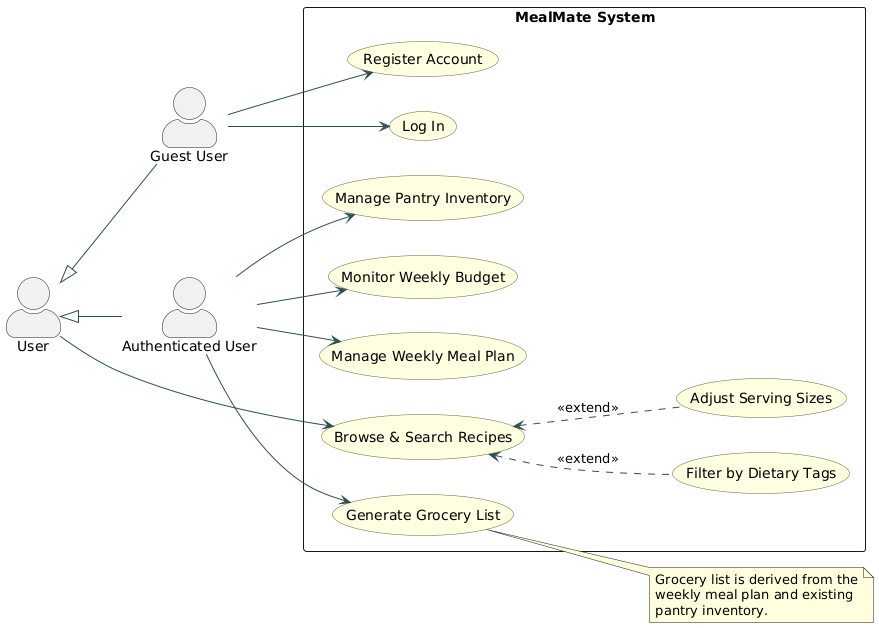

The diagram above was rendered by PlantUML. Its source (embedded in the PNG):
@startuml MealMate_UseCaseDiagram
left to right direction
skinparam usecase {
  BackgroundColor LightYellow
  BorderColor DarkOliveGreen
  ArrowColor DarkSlateGray
}
skinparam actorStyle awesome

actor "User" as U
actor "Guest User" as Guest
actor "Authenticated User" as AuthUser

U <|-- Guest
U <|-- AuthUser

rectangle "MealMate System" {
  usecase "Register Account"             as UC_Reg
  usecase "Log In"                       as UC_Login
  usecase "Browse & Search Recipes"      as UC_Browse
  usecase "Filter by Dietary Tags"       as UC_Filter
  usecase "Adjust Serving Sizes"         as UC_Scale

  usecase "Manage Weekly Meal Plan"      as UC_Plan
  usecase "Generate Grocery List"        as UC_List
  usecase "Manage Pantry Inventory"      as UC_Pantry
  usecase "Monitor Weekly Budget"        as UC_Budget
}

U --> UC_Browse

Guest --> UC_Reg
Guest --> UC_Login

UC_Filter .up.> UC_Browse : <<extend>>
UC_Scale .up.> UC_Browse : <<extend>>

AuthUser --> UC_Plan
AuthUser --> UC_List
AuthUser --> UC_Pantry
AuthUser --> UC_Budget

note "Grocery list is derived from the\nweekly meal plan and existing\npantry inventory." as N_List
UC_List .. N_List

@enduml